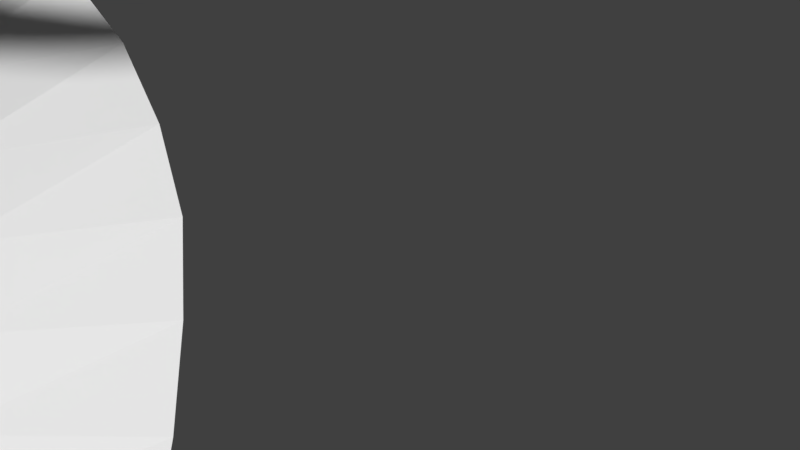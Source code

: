 # Source: Route05.blend  (saved by Blender 2.79.0; exported with 4.5.12 LTS)
import bpy
from mathutils import Matrix  # noqa: F401  (used for matrix-valued properties, if any)

bpy.ops.wm.read_factory_settings(use_empty=True)
scene = bpy.context.scene
scene.name = 'Scene'

# ---- collections
col_collection_1 = bpy.data.collections.new('Collection 1'); scene.collection.children.link(col_collection_1)

# ---- materials (node trees are filled in below, after node groups)
mat_track2 = bpy.data.materials.new('Track2')
mat_track2.alpha_threshold = 0.0
mat_track2.use_transparent_shadow = False
mat_track2.roughness = 0.5

# ---- material node trees

# ---- world
world_world = bpy.data.worlds.new('World'); scene.world = world_world
world_world.color = (0.05088, 0.05088, 0.05088)
world_world.use_sun_shadow = False
world_world.sun_shadow_jitter_overblur = 0.0
world_world.cycles.sampling_method = 'MANUAL'

# ---- cameras
cam_camera = bpy.data.cameras.new('Camera')
cam_camera.clip_end = 100.0
cam_camera.lens = 35.0
cam_camera.sensor_width = 32.0
cam_camera.sensor_height = 18.0
cam_camera.ortho_scale = 7.314
cam_camera.dof.focus_distance = 0.0
cam_camera.dof.aperture_fstop = 128.0

# ---- meshes
me_track2 = bpy.data.meshes.new('Track2')
me_track2.from_pydata([(7.589, -4.0, 0.0), (7.589, 4.0, 0.0), (-7.589, -4.0, 0.0), (-7.589, 4.0, 0.0), (-3.794, -4.0, 0.0), (0.0, -4.0, 0.0), (3.794, -4.0, 0.0), (3.794, 4.0, 0.0), (0.0, 4.0, 0.0), (-3.794, 4.0, 0.0)], [], [(9, 4, 5, 8), (7, 6, 0, 1), (3, 2, 4, 9), (8, 5, 6, 7)])
_uv = me_track2.uv_layers.new(name='UVMap')
_uv.uv.foreach_set('vector', [1.0, 0.75, 0.0, 0.75, 0.0, 0.5, 1.0, 0.5, 1.0, 0.25, 0.0, 0.25, 0.0, 0.0, 1.0, 0.0, 1.0, 1.0, 0.0, 1.0, 0.0, 0.75, 1.0, 0.75, 1.0, 0.5, 0.0, 0.5, 0.0, 0.25, 1.0, 0.25])
me_track2.materials.append(mat_track2)
me_track2.use_remesh_preserve_volume = False
me_track2.use_remesh_preserve_attributes = False
me_track2.use_mirror_vertex_groups = False
me_track2.update()

# ---- curves / text
cu_nurbspath_002 = bpy.data.curves.new('NurbsPath.002', 'CURVE')
cu_nurbspath_002.dimensions = '3D'
_sp = cu_nurbspath_002.splines.new('NURBS'); _sp.points.add(21)
_sp.points.foreach_set('co', [-168.2, -388.1, 257.8, 1.0, -266.4, -335.6, 243.9, 1.0, -188.9, -548.1, 199.7, 1.0, 17.35, -598.2, 272.3, 1.0, 68.71, -369.1, -221.1, 1.0, 140.8, -475.9, -251.2, 1.0, 301.5, -507.2, -381.1, 1.0, 199.9, -783.4, -335.8, 1.0, 175.8, -543.4, -299.2, 1.0, 138.6, -694.6, -286.8, 1.0, 0.3345, -630.0, -301.2, 1.0, 158.5, -616.1, -284.3, 1.0, 194.0, -754.8, -285.3, 1.0, 194.0, -754.8, -285.3, 1.0, 10.47, -679.1, -285.5, 1.0, 35.65, 111.4, -13.62, 1.0, -83.01, -39.76, 18.42, 1.0, 1.142, -6.72, -6.349, 1.0, 53.79, -34.67, 131.5, 1.0, 90.04, 1.708, -11.2, 1.0, 46.34, -177.1, 17.25, 1.0, 151.5, -912.6, -219.7, 1.0])
_sp.order_u = 5
_sp.order_v = 0
_sp.use_cyclic_u = True
cu_nurbspath_002.use_path = True
cu_nurbspath_002.use_path_clamp = True
cu_nurbspath_002.bevel_resolution = 0
cu_nurbspath_002.fill_mode = 'HALF'
cu_nurbspath_002.twist_mode = 'Z_UP'

# ---- objects
ob_camera = bpy.data.objects.new('Camera', cam_camera)
ob_nurbspath = bpy.data.objects.new('NurbsPath', cu_nurbspath_002)
ob_track2 = bpy.data.objects.new('Track2', me_track2)

# ---- transforms, parenting, visibility, modifiers, constraints
ob_camera.location = (7.481, -6.508, 5.344)
ob_camera.rotation_euler = (1.109, 0.0, 0.8149)
ob_camera.lock_rotations_4d = False
ob_camera.empty_display_type = 'ARROWS'
ob_camera.color = (0.0, 0.0, 0.0, 0.0)
ob_camera.display_type = 'WIRE'
ob_camera.lineart.crease_threshold = 0.0
ob_nurbspath.location = (0.0, 0.0, 0.0)
ob_nurbspath.lineart.crease_threshold = 0.0
ob_track2.location = (0.0, 0.0, 0.0)
ob_track2.lineart.crease_threshold = 0.0
_m = ob_track2.modifiers.new('Array', 'ARRAY')
_m.fit_type = 'FIT_CURVE'
_m.curve = ob_nurbspath
_m.constant_offset_displace = (0.0, 0.0, 0.0)
_m = ob_track2.modifiers.new('Curve', 'CURVE')
_m.object = ob_nurbspath

# ---- collection membership
col_collection_1.objects.link(ob_camera)
col_collection_1.objects.link(ob_nurbspath)
col_collection_1.objects.link(ob_track2)

# ---- scene / render settings (as saved in the file)
scene.camera = ob_camera
scene.frame_start = 1; scene.frame_end = 250; scene.frame_set(1)
scene.render.engine = 'BLENDER_EEVEE_NEXT'
scene.render.resolution_percentage = 50
scene.render.dither_intensity = 0.0
scene.cycles.use_denoising = False
scene.cycles.samples = 128
scene.cycles.sampling_pattern = 'TABULATED_SOBOL'
scene.cycles.light_sampling_threshold = 0.0
scene.cycles.use_adaptive_sampling = False
scene.cycles.use_light_tree = False
scene.cycles.blur_glossy = 0.0
scene.cycles.sample_clamp_indirect = 0.0
scene.view_settings.view_transform = 'Standard'
bpy.context.view_layer.update()

# ---- added for rendering (the .blend has no usable light): sun
light_auto_sun = bpy.data.lights.new('AutoSun', 'SUN')
light_auto_sun.energy = 3.0
light_auto_sun.angle = 0.0523599
ob_auto_sun = bpy.data.objects.new('AutoSun', light_auto_sun)
scene.collection.objects.link(ob_auto_sun)
ob_auto_sun.rotation_euler = (0.872665, 0.174533, 0.523599)
bpy.context.view_layer.update()
